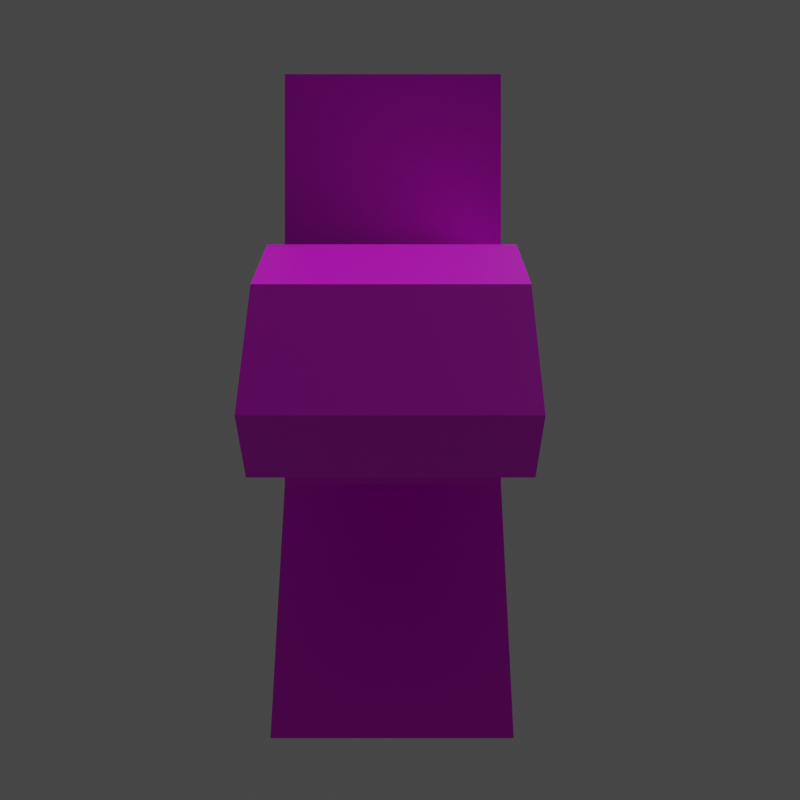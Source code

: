 # Source: character.blend  (saved by Blender 2.82.7; exported with 4.5.12 LTS)
import bpy
from mathutils import Matrix  # noqa: F401  (used for matrix-valued properties, if any)

bpy.ops.wm.read_factory_settings(use_empty=True)
scene = bpy.context.scene
scene.name = 'Scene'

# ---- collections
col_collection = bpy.data.collections.new('Collection'); scene.collection.children.link(col_collection)

# ---- images (referenced by path relative to the original .blend; pixels are not part of the script)
import os
ASSET_DIR = os.environ.get("B2B_ASSET_DIR", "")  # directory of the original .blend (textures are referenced by path, not embedded)
HERE = os.path.dirname(os.path.abspath(__file__))  # packed textures are extracted next to this script under _unpacked/

def load_image(name, relpath, width, height, colorspace="sRGB"):
    """Load a texture the original file referenced (path relative to the .blend, or extracted next to this script)."""
    p = next((c for c in (os.path.join(HERE, relpath), os.path.join(ASSET_DIR, relpath)) if relpath and os.path.exists(c)), "")
    if p:
        img = bpy.data.images.load(p, check_existing=True)
        img.name = name
    else:  # same state as the original file: an image datablock whose file is absent (Cycles renders it pink)
        img = bpy.data.images.new(name, width, height)
        img.source = "FILE"
        img.filepath = "//" + (relpath or name)
    img.colorspace_settings.name = colorspace
    return img
img_character = load_image('character', 'character.png', 1024, 1024, 'sRGB')

# ---- materials (node trees are filled in below, after node groups)
mat_material = bpy.data.materials.new('Material')
mat_material.alpha_threshold = 0.0
mat_material.line_color = (0.0, 0.0, 0.0, 1.0)

# ---- material node trees
mat_material.use_nodes = True; mat_material.node_tree.nodes.clear()
_N = mat_material.node_tree.nodes; _L = mat_material.node_tree.links
n0 = _N.new('ShaderNodeOutputMaterial'); n0.name = 'Material Output'; n0.location = (300, 300)
n1 = _N.new('ShaderNodeBsdfPrincipled'); n1.name = 'Principled BSDF'; n1.location = (10, 300)
n1.distribution = 'GGX'
n1.subsurface_method = 'BURLEY'
n1.inputs[2].default_value = 0.4
n1.inputs[3].default_value = 1.45
n1.inputs[27].default_value = (0.0, 0.0, 0.0, 1.0)
n1.inputs[28].default_value = 1.0
n2 = _N.new('ShaderNodeTexImage'); n2.name = 'Image Texture'; n2.location = (-280, 275)
n2.image = img_character
_L.new(n1.outputs[0], n0.inputs[0])
_L.new(n2.outputs[0], n1.inputs[0])
n0.is_active_output = True

# ---- world
world_world = bpy.data.worlds.new('World'); scene.world = world_world
world_world.use_nodes = True; world_world.node_tree.nodes.clear()
_N = world_world.node_tree.nodes; _L = world_world.node_tree.links
n0 = _N.new('ShaderNodeOutputWorld'); n0.name = 'World Output'; n0.location = (300, 300)
n1 = _N.new('ShaderNodeBackground'); n1.name = 'Background'; n1.location = (10, 300)
n1.inputs[0].default_value = (0.05088, 0.05088, 0.05088, 1.0)
_L.new(n1.outputs[0], n0.inputs[0])
n0.is_active_output = True
world_world.color = (0.05088, 0.05088, 0.05088)
world_world.use_sun_shadow = False
world_world.sun_shadow_jitter_overblur = 0.0

# ---- cameras
cam_camera = bpy.data.cameras.new('Camera')

# ---- meshes
me_cube_002 = bpy.data.meshes.new('Cube.002')
me_cube_002.from_pydata([(1.145, -1.097, -3.064), (1.145, 0.9032, -3.064), (2.145, -1.097, -3.064), (1.0, -1.097, -1.064), (2.145, 0.9032, -3.064), (1.0, 0.9032, -1.064), (1.0, 0.9032, 0.3015), (1.0, -1.097, 0.3015), (1.0, 0.9032, 0.9868), (1.0, -1.097, 0.9868), (2.123, 0.9032, 0.3229), (2.123, -1.097, 0.3229), (2.361, 0.9032, 0.9654), (2.361, -1.097, 0.9654), (2.846, 0.9032, 0.1044), (2.846, -1.097, 0.1044), (3.374, 0.9032, 0.5402), (3.374, -1.097, 0.5402), (3.607, 0.9032, -0.82), (3.607, -1.097, -0.82), (4.136, 0.9032, -0.3843), (4.136, -1.097, -0.3843), (1.0, 0.9032, 0.3015), (1.0, 0.9032, 0.9868), (1.0, 0.9032, 2.731), (1.0, -1.097, 2.731), (-1.145, -1.097, -3.064), (-6.153e-08, -1.097, -1.064), (-1.145, 0.9032, -3.064), (-6.153e-08, 0.9032, -1.064), (-2.145, -1.097, -3.064), (-1.0, -1.097, -1.064), (-2.145, 0.9032, -3.064), (-1.0, 0.9032, -1.064), (-6.153e-08, -1.097, 0.3015), (-6.153e-08, 0.9032, 0.3015), (-1.0, 0.9032, 0.3015), (-1.0, -1.097, 0.3015), (-6.153e-08, -1.097, 0.9868), (-6.153e-08, 0.9032, 0.9868), (-1.0, 0.9032, 0.9868), (-1.0, -1.097, 0.9868), (-2.123, 0.9032, 0.3229), (-2.123, -1.097, 0.3229), (-2.361, 0.9032, 0.9654), (-2.361, -1.097, 0.9654), (-2.846, 0.9032, 0.1044), (-2.846, -1.097, 0.1044), (-3.374, 0.9032, 0.5402), (-3.374, -1.097, 0.5402), (-3.607, 0.9032, -0.82), (-3.607, -1.097, -0.82), (-4.136, 0.9032, -0.3843), (-4.136, -1.097, -0.3843), (-6.153e-08, 0.9032, 0.3015), (-1.0, 0.9032, 0.3015), (-6.153e-08, 0.9032, 0.9868), (-1.0, 0.9032, 0.9868), (-6.153e-08, -1.097, 2.731), (-6.153e-08, 0.9032, 2.731), (-1.0, 0.9032, 2.731), (-1.0, -1.097, 2.731)], [], [(0, 27, 29, 1), (1, 29, 5, 4), (4, 5, 3, 2), (2, 3, 27, 0), (1, 4, 2, 0), (5, 29, 35, 6), (7, 6, 10, 11), (3, 5, 6, 7), (27, 3, 7, 34), (38, 9, 25, 58), (34, 7, 9, 38), (12, 13, 17, 16), (9, 7, 11, 13), (6, 8, 12, 10), (8, 9, 13, 12), (14, 16, 20, 18), (10, 12, 16, 14), (11, 10, 14, 15), (13, 11, 15, 17), (19, 18, 20, 21), (15, 14, 18, 19), (17, 15, 19, 21), (16, 17, 21, 20), (22, 54, 56, 23), (39, 8, 23, 56), (6, 35, 54, 22), (8, 6, 22, 23), (24, 59, 58, 25), (8, 39, 59, 24), (9, 8, 24, 25), (26, 28, 29, 27), (28, 32, 33, 29), (32, 30, 31, 33), (30, 26, 27, 31), (28, 26, 30, 32), (33, 36, 35, 29), (37, 43, 42, 36), (31, 37, 36, 33), (29, 35, 34, 27), (27, 34, 37, 31), (38, 58, 61, 41), (35, 39, 38, 34), (34, 38, 41, 37), (35, 54, 56, 39), (44, 48, 49, 45), (41, 45, 43, 37), (36, 42, 44, 40), (40, 44, 45, 41), (46, 50, 52, 48), (42, 46, 48, 44), (43, 47, 46, 42), (45, 49, 47, 43), (51, 53, 52, 50), (47, 51, 50, 46), (49, 53, 51, 47), (48, 52, 53, 49), (55, 57, 56, 54), (39, 56, 57, 40), (36, 55, 54, 35), (40, 57, 55, 36), (60, 61, 58, 59), (40, 60, 59, 39), (41, 61, 60, 40), (39, 59, 58, 38)])
_uv = me_cube_002.uv_layers.new(name='UVMap')
_uv.uv.foreach_set('vector', [0.4522, 0.6208, 0.4522, 0.3878, 0.6695, 0.3878, 0.6695, 0.6208, 0.7173, 0.7434, 0.6695, 0.5054, 0.7724, 0.5393, 0.8202, 0.7773, 0.8869, 0.0, 0.8869, 0.2279, 0.6695, 0.2279, 0.6695, 2.508e-08, 0.07369, 0.0, 0.1491, 0.2312, 0.07537, 0.3085, 0.0, 0.07732, 0.6695, 0.7773, 0.7778, 0.7773, 0.7778, 0.9877, 0.6695, 0.9877, 0.7724, 0.5393, 0.6695, 0.5054, 0.7173, 0.3694, 0.8202, 0.4033, 0.419, 0.5792, 0.419, 0.7896, 0.2977, 0.7896, 0.2977, 0.5792, 0.6695, 0.2279, 0.8869, 0.2279, 0.8869, 0.3694, 0.6695, 0.3694, 0.07537, 0.3085, 0.1491, 0.2312, 0.2581, 0.3286, 0.1844, 0.4059, 0.2392, 0.4548, 0.3129, 0.3775, 0.4522, 0.5019, 0.3785, 0.5792, 0.1844, 0.4059, 0.2581, 0.3286, 0.3129, 0.3775, 0.2392, 0.4548, 0.2174, 0.6909, 2.591e-08, 0.6909, 0.0, 0.5792, 0.2174, 0.5792, 0.3129, 0.3775, 0.2581, 0.3286, 0.3426, 0.2433, 0.4115, 0.2707, 0.946, 0.7009, 0.8776, 0.7294, 0.8213, 0.597, 0.8957, 0.5933, 0.2174, 0.8331, 2.591e-08, 0.8331, 2.591e-08, 0.6909, 0.2174, 0.6909, 0.8864, 0.5144, 0.8202, 0.4814, 0.8798, 0.3694, 0.946, 0.4024, 0.8957, 0.5933, 0.8213, 0.597, 0.8202, 0.4814, 0.8864, 0.5144, 0.2977, 0.5792, 0.2977, 0.7896, 0.2174, 0.7896, 0.2174, 0.5792, 0.4115, 0.2707, 0.3426, 0.2433, 0.3784, 0.1718, 0.4522, 0.162, 0.9374, 0.9398, 0.9374, 0.7294, 0.9904, 0.7294, 0.9904, 0.9398, 0.8202, 0.9398, 0.8202, 0.7294, 0.9374, 0.7294, 0.9374, 0.9398, 0.4522, 0.162, 0.3784, 0.1718, 0.3606, 0.04703, 0.4344, 0.03721, 0.8869, 0.2104, 0.8869, 0.0, 1.0, 0.0, 1.0, 0.2104, 0.8869, 0.3156, 0.8869, 0.2104, 0.9614, 0.2104, 0.9614, 0.3156, 0.0, 0.0, 0.0, 0.0, 0.0, 0.0, 0.0, 0.0, 0.0, 0.0, 0.0, 0.0, 0.0, 0.0, 0.0, 0.0, 0.0, 0.0, 0.0, 0.0, 0.0, 0.0, 0.0, 0.0, 0.325, 1.0, 0.2174, 1.0, 0.2174, 0.7896, 0.325, 0.7896, 0.4337, 0.9731, 0.325, 0.9731, 0.325, 0.7896, 0.4337, 0.7896, 0.6389, 0.6208, 0.6389, 0.8312, 0.4522, 0.8312, 0.4522, 0.6208, 0.4522, 0.6208, 0.6695, 0.6208, 0.6695, 0.3878, 0.4522, 0.3878, 0.7173, 0.7434, 0.8202, 0.7773, 0.7724, 0.5393, 0.6695, 0.5054, 0.8869, 0.0, 0.6695, 2.508e-08, 0.6695, 0.2279, 0.8869, 0.2279, 0.07369, 0.0, 0.0, 0.07732, 0.07537, 0.3085, 0.1491, 0.2312, 0.6695, 0.7773, 0.6695, 0.9877, 0.7778, 0.9877, 0.7778, 0.7773, 0.7724, 0.5393, 0.8202, 0.4033, 0.7173, 0.3694, 0.6695, 0.5054, 0.419, 0.5792, 0.2977, 0.5792, 0.2977, 0.7896, 0.419, 0.7896, 0.6695, 0.2279, 0.6695, 0.3694, 0.8869, 0.3694, 0.8869, 0.2279, 0.6695, 0.3878, 0.6695, 0.2483, 0.4522, 0.2483, 0.4522, 0.3878, 0.07537, 0.3085, 0.1844, 0.4059, 0.2581, 0.3286, 0.1491, 0.2312, 0.2392, 0.4548, 0.3785, 0.5792, 0.4522, 0.5019, 0.3129, 0.3775, 0.6695, 0.2483, 0.6695, 0.1782, 0.4522, 0.1782, 0.4522, 0.2483, 0.1844, 0.4059, 0.2392, 0.4548, 0.3129, 0.3775, 0.2581, 0.3286, 0.0, 0.0, 0.0, 0.0, 0.0, 0.0, 0.0, 0.0, 0.2174, 0.6909, 0.2174, 0.5792, 0.0, 0.5792, 2.591e-08, 0.6909, 0.3129, 0.3775, 0.4115, 0.2707, 0.3426, 0.2433, 0.2581, 0.3286, 0.946, 0.7009, 0.8957, 0.5933, 0.8213, 0.597, 0.8776, 0.7294, 0.2174, 0.8331, 0.2174, 0.6909, 2.591e-08, 0.6909, 2.591e-08, 0.8331, 0.8864, 0.5144, 0.946, 0.4024, 0.8798, 0.3694, 0.8202, 0.4814, 0.8957, 0.5933, 0.8864, 0.5144, 0.8202, 0.4814, 0.8213, 0.597, 0.2977, 0.5792, 0.2174, 0.5792, 0.2174, 0.7896, 0.2977, 0.7896, 0.4115, 0.2707, 0.4522, 0.162, 0.3784, 0.1718, 0.3426, 0.2433, 0.9374, 0.9398, 0.9904, 0.9398, 0.9904, 0.7294, 0.9374, 0.7294, 0.8202, 0.9398, 0.9374, 0.9398, 0.9374, 0.7294, 0.8202, 0.7294, 0.4522, 0.162, 0.4344, 0.03721, 0.3606, 0.04703, 0.3784, 0.1718, 0.8869, 0.2104, 1.0, 0.2104, 1.0, 0.0, 0.8869, 0.0, 0.8869, 0.3156, 0.9614, 0.3156, 0.9614, 0.2104, 0.8869, 0.2104, 0.0, 0.0, 0.0, 0.0, 0.0, 0.0, 0.0, 0.0, 0.0, 0.0, 0.0, 0.0, 0.0, 0.0, 0.0, 0.0, 0.0, 0.0, 0.0, 0.0, 0.0, 0.0, 0.0, 0.0, 0.325, 1.0, 0.325, 0.7896, 0.2174, 0.7896, 0.2174, 1.0, 0.4337, 0.9731, 0.4337, 0.7896, 0.325, 0.7896, 0.325, 0.9731, 0.6389, 0.6208, 0.4522, 0.6208, 0.4522, 0.8312, 0.6389, 0.8312, 0.6695, 0.1782, 0.6695, 0.0, 0.4522, 0.0, 0.4522, 0.1782])
me_cube_002.materials.append(mat_material)
me_cube_002.use_remesh_fix_poles = True
me_cube_002.use_remesh_preserve_attributes = False
me_cube_002.use_mirror_vertex_groups = False
me_cube_002.update()
arm_armature = bpy.data.armatures.new('Armature')  # bones are not reproduced

# ---- objects
ob_cube = bpy.data.objects.new('Cube', me_cube_002)
ob_armature = bpy.data.objects.new('Armature', arm_armature)
ob_camera = bpy.data.objects.new('Camera', cam_camera)

# ---- transforms, parenting, visibility, modifiers, constraints
ob_cube.parent = ob_armature
ob_cube.matrix_parent_inverse = Matrix(((100.0, -0.0, -0.0, -0.0), (-0.0, 100.0, 0.0, 0.03276), (-0.0, -0.0, 100.0, -2.973), (-0.0, 0.0, -0.0, 1.0)))
ob_cube.location = (0.0, 0.0, 0.03064)
ob_cube.scale = (0.01, 0.01, 0.01)
ob_cube.lineart.crease_threshold = 0.0
_vg = ob_cube.vertex_groups.new(name='Bone')
for _i, _w in zip([6, 7, 22, 23, 34, 35, 36, 37, 38, 39, 54, 55, 56, 57], [0.009721, 0.03616, 0.09166, 0.0464, 0.3851, 0.3821, 0.009721, 0.03616, 0.06119, 0.05718, 0.3427, 0.09166, 0.0759, 0.0464]): _vg.add([_i], _w, 'REPLACE')
_vg = ob_cube.vertex_groups.new(name='Bone.004')
for _i, _w in zip([0, 1, 2, 3, 4, 5, 6, 7, 27, 29], [0.9278, 0.9262, 1.004, 0.7374, 0.9633, 0.7666, 0.0545, 0.03891, 0.08303, 0.09032]): _vg.add([_i], _w, 'REPLACE')
_vg = ob_cube.vertex_groups.new(name='Bone.005')
for _i, _w in zip([6, 7, 22, 23, 27, 29, 34, 35, 36, 37, 38, 39, 54, 55, 56, 57], [0.006631, 0.01976, 0.09628, 0.06808, 0.002121, 0.01544, 0.6189, 0.6165, 0.006631, 0.01976, 0.08942, 0.101, 0.5346, 0.09628, 0.187, 0.06808]): _vg.add([_i], _w, 'REPLACE')
_vg = ob_cube.vertex_groups.new(name='Bone.006')
for _i, _w in zip([8, 9, 22, 23, 24, 25, 34, 35, 38, 39, 40, 41, 54, 55, 56, 57, 58, 59, 60, 61], [0.08117, 0.09327, 0.06161, 0.1164, 0.8404, 0.8462, 0.1146, 0.108, 0.7115, 0.6753, 0.08117, 0.09327, 0.187, 0.06161, 0.5392, 0.1164, 0.9294, 0.9397, 0.8404, 0.8462]): _vg.add([_i], _w, 'REPLACE')
_vg = ob_cube.vertex_groups.new(name='Bone.007')
for _i, _w in zip([31, 33, 34, 35, 36, 37, 38, 39, 40, 41, 42, 43, 44, 45, 54, 55, 56, 57, 60, 61], [0.0294, 0.03067, 0.03367, 0.02696, 0.4111, 0.415, 0.03681, 0.04606, 0.4218, 0.4136, 0.08045, 0.07918, 0.05812, 0.05842, 0.06959, 0.4059, 0.06845, 0.3903, 0.06806, 0.06468]): _vg.add([_i], _w, 'REPLACE')
_vg = ob_cube.vertex_groups.new(name='Bone.008')
for _i, _w in zip([31, 33, 34, 35, 36, 37, 38, 39, 40, 41, 42, 43, 44, 45, 46, 47, 48, 49, 50, 51, 52, 53, 54, 55, 56, 57, 60, 61], [0.04041, 0.0436, 0.04517, 0.03896, 0.4778, 0.4719, 0.0486, 0.05458, 0.4781, 0.4696, 0.8981, 0.8991, 0.9277, 0.9254, 0.9719, 0.9741, 0.9862, 0.9847, 0.9891, 0.9901, 0.9918, 0.9913, 0.06959, 0.4059, 0.06845, 0.3903, 0.07715, 0.07343]): _vg.add([_i], _w, 'REPLACE')
_vg = ob_cube.vertex_groups.new(name='Bone.002')
for _i, _w in zip([0, 1, 3, 4, 5, 26, 27, 28, 29, 30, 31, 32, 33, 34, 35, 36, 37], [0.06585, 0.06093, 0.1645, 0.001416, 0.1342, 0.9872, 0.8629, 0.9807, 0.8461, 0.9935, 0.886, 0.9862, 0.8866, 0.07682, 0.0958, 0.06667, 0.0569]): _vg.add([_i], _w, 'REPLACE')
_vg = ob_cube.vertex_groups.new(name='Bone.003')
for _i, _w in zip([0, 1, 2, 3, 4, 5, 29], [0.9061, 0.8578, 0.9439, 0.08143, 0.8923, 0.0769, 0.0002386]): _vg.add([_i], _w, 'REPLACE')
_vg = ob_cube.vertex_groups.new(name='Bone.001')
for _i, _w in zip([6, 7, 22, 23, 34, 35, 36, 37, 38, 39, 54, 55, 56, 57], [0.009721, 0.03616, 0.09166, 0.0464, 0.3851, 0.3821, 0.009721, 0.03616, 0.06119, 0.05718, 0.3427, 0.09166, 0.0759, 0.0464]): _vg.add([_i], _w, 'REPLACE')
_vg = ob_cube.vertex_groups.new(name='Bone.009')
for _i, _w in zip([3, 5, 6, 7, 8, 9, 10, 11, 12, 13, 22, 23, 24, 25, 34, 35, 38, 39, 54, 56], [0.0294, 0.03067, 0.4111, 0.415, 0.4218, 0.4136, 0.08045, 0.07918, 0.05812, 0.05842, 0.4059, 0.3903, 0.06806, 0.06468, 0.03367, 0.02696, 0.03681, 0.04606, 0.06959, 0.06845]): _vg.add([_i], _w, 'REPLACE')
_vg = ob_cube.vertex_groups.new(name='Bone.010')
for _i, _w in zip([3, 5, 6, 7, 8, 9, 10, 11, 12, 13, 14, 15, 16, 17, 18, 19, 20, 21, 22, 23, 24, 25, 34, 35, 38, 39, 54, 56], [0.04041, 0.0436, 0.4778, 0.4719, 0.4781, 0.4696, 0.8981, 0.8991, 0.9277, 0.9254, 0.9719, 0.9741, 0.9862, 0.9847, 0.9891, 0.9901, 0.9918, 0.9913, 0.4059, 0.3903, 0.07715, 0.07343, 0.04517, 0.03896, 0.0486, 0.05458, 0.06959, 0.06845]): _vg.add([_i], _w, 'REPLACE')
_vg = ob_cube.vertex_groups.new(name='Bone.011')
for _i, _w in zip([42, 43, 44, 45, 46, 47, 48, 49, 50, 51, 52, 53], [0.1392, 0.1714, 0.103, 0.154, 0.7185, 0.6025, 0.8072, 0.6662, 0.1711, 0.2288, 0.1585, 0.2435]): _vg.add([_i], _w, 'REPLACE')
_vg = ob_cube.vertex_groups.new(name='Bone.012')
for _i, _w in zip([43, 45, 46, 47, 48, 49, 50, 51, 52, 53], [0.02667, 0.01704, 0.09722, 0.1387, 0.09278, 0.1471, 0.7876, 0.6875, 0.8143, 0.6815]): _vg.add([_i], _w, 'REPLACE')
_vg = ob_cube.vertex_groups.new(name='Bone.013')
for _i, _w in zip([8, 9, 22, 23, 24, 25, 34, 37, 38, 39, 40, 41, 54, 55, 56, 57, 58, 59, 60, 61], [0.007497, 0.08822, 0.05507, 0.0845, 0.2858, 0.2733, 0.06543, 0.004868, 0.6496, 0.107, 0.06214, 0.1282, 0.08767, 0.05507, 0.3579, 0.0845, 0.7879, 0.8451, 0.8034, 0.7995]): _vg.add([_i], _w, 'REPLACE')
_vg = ob_cube.vertex_groups.new(name='Bone.014')
for _i, _w in zip([0, 1, 3, 5, 26, 27, 28, 29, 30, 31, 32, 33, 34, 35, 36, 37], [0.0645, 0.05899, 0.1602, 0.1284, 0.08108, 0.8392, 0.1234, 0.8198, 0.05013, 0.8096, 0.09456, 0.8156, 0.04852, 0.05988, 0.1001, 0.1002]): _vg.add([_i], _w, 'REPLACE')
_vg = ob_cube.vertex_groups.new(name='Bone.015')
for _i, _w in zip([26, 28, 29, 30, 31, 32, 33], [0.9061, 0.8578, 0.0002386, 0.9439, 0.08143, 0.8923, 0.0769]): _vg.add([_i], _w, 'REPLACE')
_m = ob_cube.modifiers.new('Armature', 'ARMATURE')
_m.object = ob_armature
ob_armature.location = (0.0, 0.0, 0.0)
ob_armature.rotation_euler = (0.0, -0.0, 3.142)
ob_armature.scale = (1.0, 1.0, 1.0)
ob_armature.show_in_front = True
ob_armature.lineart.crease_threshold = 0.0
ob_camera.location = (-11.28, -3.035e-06, -0.1951)
ob_camera.rotation_euler = (1.571, 2.054e-12, -1.571)
ob_camera.scale = (0.5354, 0.5354, 0.5354)
ob_camera.lineart.crease_threshold = 0.0

# ---- collection membership
col_collection.objects.link(ob_cube)
col_collection.objects.link(ob_armature)
col_collection.objects.link(ob_camera)

# ---- scene / render settings (as saved in the file)
scene.camera = ob_camera
scene.frame_start = 1; scene.frame_end = 40; scene.frame_set(39)
scene.render.engine = 'CYCLES'
scene.render.resolution_x = 50
scene.render.resolution_y = 50
scene.render.film_transparent = True
scene.render.use_single_layer = True
scene.cycles.use_denoising = False
scene.cycles.samples = 128
scene.cycles.sampling_pattern = 'TABULATED_SOBOL'
scene.cycles.use_adaptive_sampling = False
scene.cycles.use_light_tree = False
scene.view_settings.view_transform = 'Filmic'
bpy.context.view_layer.update()

# ---- added for rendering (the .blend has no usable light): sun
light_auto_sun = bpy.data.lights.new('AutoSun', 'SUN')
light_auto_sun.energy = 3.0
light_auto_sun.angle = 0.0523599
ob_auto_sun = bpy.data.objects.new('AutoSun', light_auto_sun)
scene.collection.objects.link(ob_auto_sun)
ob_auto_sun.rotation_euler = (0.872665, 0.174533, 0.523599)
bpy.context.view_layer.update()
